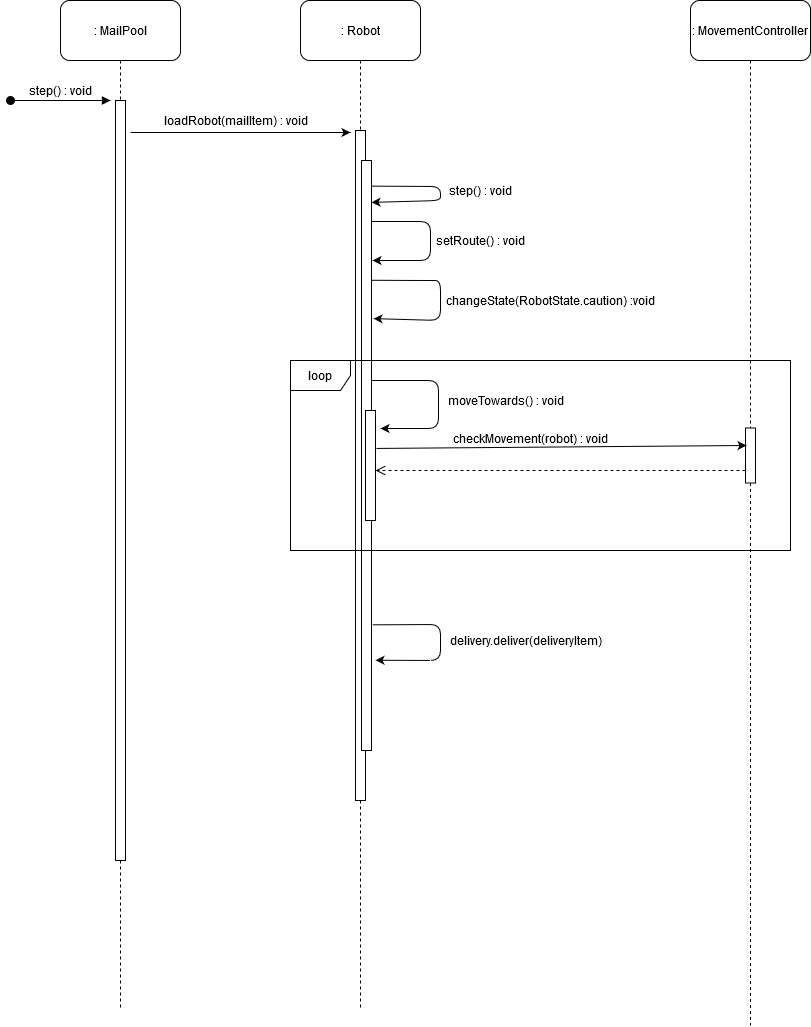

The diagram above was exported from draw.io. Its source (the exported page's mxGraphModel, read from the mxfile embedded in the PNG):
<mxGraphModel dx="1038" dy="575" grid="1" gridSize="10" guides="1" tooltips="1" connect="1" arrows="1" fold="1" page="1" pageScale="1" pageWidth="850" pageHeight="1100" math="0" shadow="0">
  <root>
    <mxCell id="0" />
    <mxCell id="1" parent="0" />
    <mxCell id="1QVmpuWNhExqbVybOsHB-1" value=": MailPool" style="rounded=1;whiteSpace=wrap;html=1;" vertex="1" parent="1">
      <mxGeometry x="100" y="80" width="120" height="60" as="geometry" />
    </mxCell>
    <mxCell id="1QVmpuWNhExqbVybOsHB-2" value="" style="endArrow=none;dashed=1;html=1;" edge="1" parent="1" source="1QVmpuWNhExqbVybOsHB-1">
      <mxGeometry width="50" height="50" relative="1" as="geometry">
        <mxPoint x="160" y="190" as="sourcePoint" />
        <mxPoint x="160" y="180" as="targetPoint" />
      </mxGeometry>
    </mxCell>
    <mxCell id="1QVmpuWNhExqbVybOsHB-4" value="" style="html=1;points=[];perimeter=orthogonalPerimeter;" vertex="1" parent="1">
      <mxGeometry x="155" y="180" width="10" height="760" as="geometry" />
    </mxCell>
    <mxCell id="1QVmpuWNhExqbVybOsHB-5" value="" style="html=1;verticalAlign=bottom;startArrow=oval;startFill=1;endArrow=block;startSize=8;" edge="1" parent="1">
      <mxGeometry width="60" relative="1" as="geometry">
        <mxPoint x="50" y="180" as="sourcePoint" />
        <mxPoint x="150" y="180" as="targetPoint" />
      </mxGeometry>
    </mxCell>
    <mxCell id="1QVmpuWNhExqbVybOsHB-6" value="step() : void" style="text;html=1;align=center;verticalAlign=middle;resizable=0;points=[];autosize=1;" vertex="1" parent="1">
      <mxGeometry x="60" y="160" width="80" height="20" as="geometry" />
    </mxCell>
    <mxCell id="1QVmpuWNhExqbVybOsHB-7" value=": Robot" style="rounded=1;whiteSpace=wrap;html=1;" vertex="1" parent="1">
      <mxGeometry x="340" y="80" width="120" height="60" as="geometry" />
    </mxCell>
    <mxCell id="1QVmpuWNhExqbVybOsHB-8" value="" style="endArrow=none;dashed=1;html=1;" edge="1" parent="1" source="1QVmpuWNhExqbVybOsHB-7" target="1QVmpuWNhExqbVybOsHB-9">
      <mxGeometry width="50" height="50" relative="1" as="geometry">
        <mxPoint x="400" y="190" as="sourcePoint" />
        <mxPoint x="400" y="210.71067811865476" as="targetPoint" />
      </mxGeometry>
    </mxCell>
    <mxCell id="1QVmpuWNhExqbVybOsHB-9" value="" style="html=1;points=[];perimeter=orthogonalPerimeter;" vertex="1" parent="1">
      <mxGeometry x="395" y="210" width="10" height="670" as="geometry" />
    </mxCell>
    <mxCell id="1QVmpuWNhExqbVybOsHB-10" value="" style="endArrow=classic;html=1;" edge="1" parent="1">
      <mxGeometry width="50" height="50" relative="1" as="geometry">
        <mxPoint x="170" y="212" as="sourcePoint" />
        <mxPoint x="390" y="212" as="targetPoint" />
      </mxGeometry>
    </mxCell>
    <mxCell id="1QVmpuWNhExqbVybOsHB-11" value="loadRobot(mailItem) : void" style="text;html=1;align=center;verticalAlign=middle;resizable=0;points=[];autosize=1;" vertex="1" parent="1">
      <mxGeometry x="200" y="190" width="150" height="20" as="geometry" />
    </mxCell>
    <mxCell id="1QVmpuWNhExqbVybOsHB-12" value="" style="endArrow=classic;html=1;exitX=1.1;exitY=0.083;exitDx=0;exitDy=0;exitPerimeter=0;entryX=1;entryY=0.071;entryDx=0;entryDy=0;entryPerimeter=0;" edge="1" parent="1" source="1QVmpuWNhExqbVybOsHB-9" target="1QVmpuWNhExqbVybOsHB-13">
      <mxGeometry width="50" height="50" relative="1" as="geometry">
        <mxPoint x="420" y="270" as="sourcePoint" />
        <mxPoint x="420" y="280" as="targetPoint" />
        <Array as="points">
          <mxPoint x="480" y="266" />
          <mxPoint x="480" y="280" />
        </Array>
      </mxGeometry>
    </mxCell>
    <mxCell id="1QVmpuWNhExqbVybOsHB-13" value="" style="html=1;points=[];perimeter=orthogonalPerimeter;" vertex="1" parent="1">
      <mxGeometry x="401" y="240" width="10" height="590" as="geometry" />
    </mxCell>
    <mxCell id="1QVmpuWNhExqbVybOsHB-14" value="step() : void" style="text;html=1;align=center;verticalAlign=middle;resizable=0;points=[];autosize=1;" vertex="1" parent="1">
      <mxGeometry x="480" y="260" width="80" height="20" as="geometry" />
    </mxCell>
    <mxCell id="1QVmpuWNhExqbVybOsHB-17" value="" style="endArrow=classic;html=1;" edge="1" parent="1" source="1QVmpuWNhExqbVybOsHB-13">
      <mxGeometry width="50" height="50" relative="1" as="geometry">
        <mxPoint x="430" y="340" as="sourcePoint" />
        <mxPoint x="412" y="340" as="targetPoint" />
        <Array as="points">
          <mxPoint x="440" y="301" />
          <mxPoint x="470" y="301" />
          <mxPoint x="470" y="340" />
          <mxPoint x="440" y="340" />
        </Array>
      </mxGeometry>
    </mxCell>
    <mxCell id="1QVmpuWNhExqbVybOsHB-18" value="setRoute() : void" style="text;html=1;align=center;verticalAlign=middle;resizable=0;points=[];autosize=1;" vertex="1" parent="1">
      <mxGeometry x="470" y="310" width="100" height="20" as="geometry" />
    </mxCell>
    <mxCell id="1QVmpuWNhExqbVybOsHB-19" value="" style="endArrow=classic;html=1;entryX=1.2;entryY=0.268;entryDx=0;entryDy=0;entryPerimeter=0;exitX=1;exitY=0.203;exitDx=0;exitDy=0;exitPerimeter=0;" edge="1" parent="1" source="1QVmpuWNhExqbVybOsHB-13" target="1QVmpuWNhExqbVybOsHB-13">
      <mxGeometry width="50" height="50" relative="1" as="geometry">
        <mxPoint x="412" y="381" as="sourcePoint" />
        <mxPoint x="412" y="430" as="targetPoint" />
        <Array as="points">
          <mxPoint x="460" y="360" />
          <mxPoint x="480" y="360" />
          <mxPoint x="480" y="400" />
        </Array>
      </mxGeometry>
    </mxCell>
    <mxCell id="1QVmpuWNhExqbVybOsHB-20" value="changeState(RobotState.caution) :void" style="text;html=1;align=center;verticalAlign=middle;resizable=0;points=[];autosize=1;" vertex="1" parent="1">
      <mxGeometry x="480" y="370" width="220" height="20" as="geometry" />
    </mxCell>
    <mxCell id="1QVmpuWNhExqbVybOsHB-21" value="" style="endArrow=classic;html=1;" edge="1" parent="1">
      <mxGeometry width="50" height="50" relative="1" as="geometry">
        <mxPoint x="411" y="460" as="sourcePoint" />
        <mxPoint x="420" y="508" as="targetPoint" />
        <Array as="points">
          <mxPoint x="478" y="460" />
          <mxPoint x="478" y="508" />
        </Array>
      </mxGeometry>
    </mxCell>
    <mxCell id="1QVmpuWNhExqbVybOsHB-22" value="moveTowards() : void" style="text;html=1;align=center;verticalAlign=middle;resizable=0;points=[];autosize=1;" vertex="1" parent="1">
      <mxGeometry x="480" y="470" width="130" height="20" as="geometry" />
    </mxCell>
    <mxCell id="1QVmpuWNhExqbVybOsHB-23" value="" style="endArrow=classic;html=1;exitX=1.1;exitY=0.787;exitDx=0;exitDy=0;exitPerimeter=0;entryX=1.4;entryY=0.847;entryDx=0;entryDy=0;entryPerimeter=0;" edge="1" parent="1" source="1QVmpuWNhExqbVybOsHB-13" target="1QVmpuWNhExqbVybOsHB-13">
      <mxGeometry width="50" height="50" relative="1" as="geometry">
        <mxPoint x="490" y="620" as="sourcePoint" />
        <mxPoint x="480" y="600" as="targetPoint" />
        <Array as="points">
          <mxPoint x="480" y="704" />
          <mxPoint x="480" y="740" />
        </Array>
      </mxGeometry>
    </mxCell>
    <mxCell id="1QVmpuWNhExqbVybOsHB-24" value="delivery.deliver(deliveryItem)" style="text;html=1;align=center;verticalAlign=middle;resizable=0;points=[];autosize=1;" vertex="1" parent="1">
      <mxGeometry x="485" y="710" width="160" height="20" as="geometry" />
    </mxCell>
    <mxCell id="1QVmpuWNhExqbVybOsHB-25" value="" style="endArrow=none;dashed=1;html=1;" edge="1" parent="1" source="1QVmpuWNhExqbVybOsHB-4">
      <mxGeometry width="50" height="50" relative="1" as="geometry">
        <mxPoint x="160" y="810" as="sourcePoint" />
        <mxPoint x="160" y="1088" as="targetPoint" />
      </mxGeometry>
    </mxCell>
    <mxCell id="1QVmpuWNhExqbVybOsHB-26" value="" style="endArrow=none;dashed=1;html=1;" edge="1" parent="1" source="1QVmpuWNhExqbVybOsHB-9">
      <mxGeometry width="50" height="50" relative="1" as="geometry">
        <mxPoint x="400" y="730" as="sourcePoint" />
        <mxPoint x="400" y="1090" as="targetPoint" />
      </mxGeometry>
    </mxCell>
    <mxCell id="1QVmpuWNhExqbVybOsHB-27" value="loop" style="shape=umlFrame;whiteSpace=wrap;html=1;" vertex="1" parent="1">
      <mxGeometry x="330" y="440" width="500" height="190" as="geometry" />
    </mxCell>
    <mxCell id="1QVmpuWNhExqbVybOsHB-28" value="" style="html=1;points=[];perimeter=orthogonalPerimeter;" vertex="1" parent="1">
      <mxGeometry x="405" y="490" width="10" height="110" as="geometry" />
    </mxCell>
    <mxCell id="1QVmpuWNhExqbVybOsHB-30" value=": MovementController" style="rounded=1;whiteSpace=wrap;html=1;" vertex="1" parent="1">
      <mxGeometry x="730" y="80" width="120" height="60" as="geometry" />
    </mxCell>
    <mxCell id="1QVmpuWNhExqbVybOsHB-31" value="" style="endArrow=none;dashed=1;html=1;" edge="1" parent="1" source="1QVmpuWNhExqbVybOsHB-30">
      <mxGeometry width="50" height="50" relative="1" as="geometry">
        <mxPoint x="790" y="190" as="sourcePoint" />
        <mxPoint x="790" y="510" as="targetPoint" />
      </mxGeometry>
    </mxCell>
    <mxCell id="1QVmpuWNhExqbVybOsHB-32" value="" style="html=1;points=[];perimeter=orthogonalPerimeter;" vertex="1" parent="1">
      <mxGeometry x="785" y="507.5" width="10" height="55" as="geometry" />
    </mxCell>
    <mxCell id="1QVmpuWNhExqbVybOsHB-33" value="" style="endArrow=classic;html=1;exitX=1.1;exitY=0.345;exitDx=0;exitDy=0;exitPerimeter=0;entryX=0.1;entryY=0.318;entryDx=0;entryDy=0;entryPerimeter=0;" edge="1" parent="1" source="1QVmpuWNhExqbVybOsHB-28" target="1QVmpuWNhExqbVybOsHB-32">
      <mxGeometry width="50" height="50" relative="1" as="geometry">
        <mxPoint x="460" y="580" as="sourcePoint" />
        <mxPoint x="510" y="530" as="targetPoint" />
      </mxGeometry>
    </mxCell>
    <mxCell id="1QVmpuWNhExqbVybOsHB-34" value="checkMovement(robot) : void" style="text;html=1;align=center;verticalAlign=middle;resizable=0;points=[];autosize=1;" vertex="1" parent="1">
      <mxGeometry x="485" y="507.5" width="170" height="20" as="geometry" />
    </mxCell>
    <mxCell id="1QVmpuWNhExqbVybOsHB-35" value="" style="html=1;verticalAlign=bottom;endArrow=open;dashed=1;endSize=8;" edge="1" parent="1" source="1QVmpuWNhExqbVybOsHB-32" target="1QVmpuWNhExqbVybOsHB-28">
      <mxGeometry x="-1" y="51" relative="1" as="geometry">
        <mxPoint x="630" y="570" as="sourcePoint" />
        <mxPoint x="550" y="570" as="targetPoint" />
        <Array as="points">
          <mxPoint x="540" y="550" />
        </Array>
        <mxPoint x="50" y="-41" as="offset" />
      </mxGeometry>
    </mxCell>
    <mxCell id="1QVmpuWNhExqbVybOsHB-36" value="" style="endArrow=none;dashed=1;html=1;" edge="1" parent="1" source="1QVmpuWNhExqbVybOsHB-32">
      <mxGeometry width="50" height="50" relative="1" as="geometry">
        <mxPoint x="790" y="612.5" as="sourcePoint" />
        <mxPoint x="790" y="1105" as="targetPoint" />
      </mxGeometry>
    </mxCell>
  </root>
</mxGraphModel>